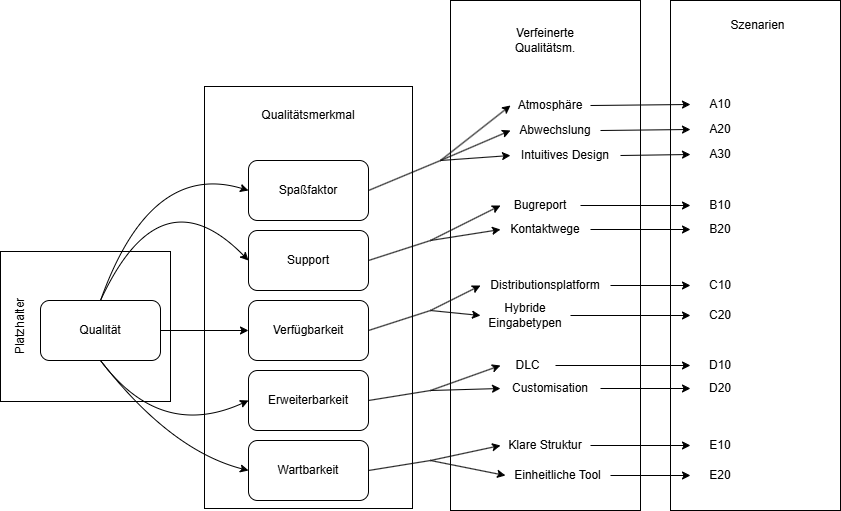

The diagram above was exported from draw.io. Its source (the exported page's mxGraphModel, read from the mxfile embedded in the PNG):
<mxGraphModel dx="1050" dy="1691" grid="1" gridSize="10" guides="1" tooltips="1" connect="1" arrows="1" fold="1" page="1" pageScale="1" pageWidth="827" pageHeight="1169" math="0" shadow="0">
  <root>
    <mxCell id="0" />
    <mxCell id="1" parent="0" />
    <mxCell id="p_eZzbEZqzI5Xo6n-zKo-18" value="" style="rounded=0;whiteSpace=wrap;html=1;" vertex="1" parent="1">
      <mxGeometry x="100" y="131" width="170" height="150" as="geometry" />
    </mxCell>
    <mxCell id="p_eZzbEZqzI5Xo6n-zKo-3" value="Qualität" style="rounded=1;whiteSpace=wrap;html=1;" vertex="1" parent="1">
      <mxGeometry x="140" y="180" width="120" height="60" as="geometry" />
    </mxCell>
    <mxCell id="p_eZzbEZqzI5Xo6n-zKo-5" value="" style="rounded=0;whiteSpace=wrap;html=1;rotation=-90;noLabel=0;backgroundOutline=0;" vertex="1" parent="1">
      <mxGeometry x="197" y="73" width="422" height="208" as="geometry" />
    </mxCell>
    <mxCell id="p_eZzbEZqzI5Xo6n-zKo-6" value="Qualitätsmerkmal" style="text;html=1;align=center;verticalAlign=middle;whiteSpace=wrap;rounded=0;" vertex="1" parent="1">
      <mxGeometry x="378" y="-20" width="60" height="30" as="geometry" />
    </mxCell>
    <mxCell id="p_eZzbEZqzI5Xo6n-zKo-7" value="Spaßfaktor" style="rounded=1;whiteSpace=wrap;html=1;" vertex="1" parent="1">
      <mxGeometry x="348" y="40" width="120" height="60" as="geometry" />
    </mxCell>
    <mxCell id="p_eZzbEZqzI5Xo6n-zKo-8" value="Support" style="rounded=1;whiteSpace=wrap;html=1;" vertex="1" parent="1">
      <mxGeometry x="348" y="110" width="120" height="60" as="geometry" />
    </mxCell>
    <mxCell id="p_eZzbEZqzI5Xo6n-zKo-9" value="Verfügbarkeit" style="rounded=1;whiteSpace=wrap;html=1;" vertex="1" parent="1">
      <mxGeometry x="348" y="180" width="120" height="60" as="geometry" />
    </mxCell>
    <mxCell id="p_eZzbEZqzI5Xo6n-zKo-10" value="Erweiterbarkeit" style="rounded=1;whiteSpace=wrap;html=1;" vertex="1" parent="1">
      <mxGeometry x="348" y="250" width="120" height="60" as="geometry" />
    </mxCell>
    <mxCell id="p_eZzbEZqzI5Xo6n-zKo-11" value="Wartbarkeit" style="rounded=1;whiteSpace=wrap;html=1;" vertex="1" parent="1">
      <mxGeometry x="348" y="320" width="120" height="60" as="geometry" />
    </mxCell>
    <mxCell id="p_eZzbEZqzI5Xo6n-zKo-4" value="" style="curved=1;endArrow=classic;html=1;rounded=0;exitX=0.5;exitY=0;exitDx=0;exitDy=0;entryX=0;entryY=0.5;entryDx=0;entryDy=0;" edge="1" parent="1" source="p_eZzbEZqzI5Xo6n-zKo-3" target="p_eZzbEZqzI5Xo6n-zKo-7">
      <mxGeometry width="50" height="50" relative="1" as="geometry">
        <mxPoint x="390" y="290" as="sourcePoint" />
        <mxPoint x="300" y="130" as="targetPoint" />
        <Array as="points">
          <mxPoint x="250" y="40" />
        </Array>
      </mxGeometry>
    </mxCell>
    <mxCell id="p_eZzbEZqzI5Xo6n-zKo-13" value="" style="curved=1;endArrow=classic;html=1;rounded=0;exitX=0.5;exitY=0;exitDx=0;exitDy=0;entryX=0;entryY=0.5;entryDx=0;entryDy=0;" edge="1" parent="1" source="p_eZzbEZqzI5Xo6n-zKo-3" target="p_eZzbEZqzI5Xo6n-zKo-8">
      <mxGeometry width="50" height="50" relative="1" as="geometry">
        <mxPoint x="190" y="210" as="sourcePoint" />
        <mxPoint x="358" y="80" as="targetPoint" />
        <Array as="points">
          <mxPoint x="260" y="50" />
        </Array>
      </mxGeometry>
    </mxCell>
    <mxCell id="p_eZzbEZqzI5Xo6n-zKo-14" value="" style="curved=1;endArrow=classic;html=1;rounded=0;exitX=1;exitY=0.5;exitDx=0;exitDy=0;entryX=0;entryY=0.5;entryDx=0;entryDy=0;" edge="1" parent="1" source="p_eZzbEZqzI5Xo6n-zKo-3" target="p_eZzbEZqzI5Xo6n-zKo-9">
      <mxGeometry width="50" height="50" relative="1" as="geometry">
        <mxPoint x="190" y="210" as="sourcePoint" />
        <mxPoint x="358" y="150" as="targetPoint" />
        <Array as="points" />
      </mxGeometry>
    </mxCell>
    <mxCell id="p_eZzbEZqzI5Xo6n-zKo-16" value="" style="curved=1;endArrow=classic;html=1;rounded=0;exitX=0.5;exitY=1;exitDx=0;exitDy=0;entryX=0;entryY=0.5;entryDx=0;entryDy=0;" edge="1" parent="1" source="p_eZzbEZqzI5Xo6n-zKo-3" target="p_eZzbEZqzI5Xo6n-zKo-10">
      <mxGeometry width="50" height="50" relative="1" as="geometry">
        <mxPoint x="190" y="210" as="sourcePoint" />
        <mxPoint x="358" y="220" as="targetPoint" />
        <Array as="points">
          <mxPoint x="260" y="320" />
        </Array>
      </mxGeometry>
    </mxCell>
    <mxCell id="p_eZzbEZqzI5Xo6n-zKo-17" value="" style="curved=1;endArrow=classic;html=1;rounded=0;exitX=0.5;exitY=1;exitDx=0;exitDy=0;entryX=0;entryY=0.5;entryDx=0;entryDy=0;" edge="1" parent="1" source="p_eZzbEZqzI5Xo6n-zKo-3" target="p_eZzbEZqzI5Xo6n-zKo-11">
      <mxGeometry width="50" height="50" relative="1" as="geometry">
        <mxPoint x="190" y="270" as="sourcePoint" />
        <mxPoint x="358" y="290" as="targetPoint" />
        <Array as="points">
          <mxPoint x="270" y="330" />
        </Array>
      </mxGeometry>
    </mxCell>
    <mxCell id="p_eZzbEZqzI5Xo6n-zKo-19" value="Platzhalter" style="text;html=1;align=center;verticalAlign=middle;whiteSpace=wrap;rounded=0;rotation=-90;" vertex="1" parent="1">
      <mxGeometry x="90" y="191" width="60" height="30" as="geometry" />
    </mxCell>
    <mxCell id="p_eZzbEZqzI5Xo6n-zKo-20" value="" style="rounded=0;whiteSpace=wrap;html=1;" vertex="1" parent="1">
      <mxGeometry x="550" y="-120" width="190" height="510" as="geometry" />
    </mxCell>
    <mxCell id="p_eZzbEZqzI5Xo6n-zKo-21" value="Verfeinerte&lt;br/&gt;Qualitätsm." style="text;html=1;align=center;verticalAlign=middle;whiteSpace=wrap;rounded=0;" vertex="1" parent="1">
      <mxGeometry x="605" y="-110" width="80" height="60" as="geometry" />
    </mxCell>
    <mxCell id="p_eZzbEZqzI5Xo6n-zKo-22" value="" style="endArrow=none;html=1;rounded=0;exitX=1;exitY=0.5;exitDx=0;exitDy=0;" edge="1" parent="1" source="p_eZzbEZqzI5Xo6n-zKo-7">
      <mxGeometry width="50" height="50" relative="1" as="geometry">
        <mxPoint x="490" y="80" as="sourcePoint" />
        <mxPoint x="540" y="40" as="targetPoint" />
      </mxGeometry>
    </mxCell>
    <mxCell id="p_eZzbEZqzI5Xo6n-zKo-23" value="" style="endArrow=classic;html=1;rounded=0;entryX=0;entryY=0.5;entryDx=0;entryDy=0;" edge="1" parent="1" target="p_eZzbEZqzI5Xo6n-zKo-24">
      <mxGeometry width="50" height="50" relative="1" as="geometry">
        <mxPoint x="540" y="40" as="sourcePoint" />
        <mxPoint x="590" y="-10" as="targetPoint" />
      </mxGeometry>
    </mxCell>
    <mxCell id="p_eZzbEZqzI5Xo6n-zKo-24" value="Atmosphäre" style="text;html=1;align=center;verticalAlign=middle;whiteSpace=wrap;rounded=0;" vertex="1" parent="1">
      <mxGeometry x="610" y="-30" width="80" height="30" as="geometry" />
    </mxCell>
    <mxCell id="p_eZzbEZqzI5Xo6n-zKo-26" value="Abwechslung" style="text;html=1;align=center;verticalAlign=middle;whiteSpace=wrap;rounded=0;" vertex="1" parent="1">
      <mxGeometry x="610" y="-5" width="90" height="30" as="geometry" />
    </mxCell>
    <mxCell id="p_eZzbEZqzI5Xo6n-zKo-27" value="" style="endArrow=classic;html=1;rounded=0;entryX=0;entryY=0.5;entryDx=0;entryDy=0;" edge="1" parent="1" target="p_eZzbEZqzI5Xo6n-zKo-26">
      <mxGeometry width="50" height="50" relative="1" as="geometry">
        <mxPoint x="540" y="40" as="sourcePoint" />
        <mxPoint x="600" y="30" as="targetPoint" />
      </mxGeometry>
    </mxCell>
    <mxCell id="p_eZzbEZqzI5Xo6n-zKo-28" value="" style="endArrow=classic;html=1;rounded=0;entryX=0;entryY=0.5;entryDx=0;entryDy=0;" edge="1" parent="1" target="p_eZzbEZqzI5Xo6n-zKo-29">
      <mxGeometry width="50" height="50" relative="1" as="geometry">
        <mxPoint x="540" y="40" as="sourcePoint" />
        <mxPoint x="610" y="40" as="targetPoint" />
      </mxGeometry>
    </mxCell>
    <mxCell id="p_eZzbEZqzI5Xo6n-zKo-29" value="Intuitives Design" style="text;html=1;align=center;verticalAlign=middle;whiteSpace=wrap;rounded=0;" vertex="1" parent="1">
      <mxGeometry x="610" y="20" width="110" height="30" as="geometry" />
    </mxCell>
    <mxCell id="p_eZzbEZqzI5Xo6n-zKo-30" value="" style="endArrow=none;html=1;rounded=0;exitX=1;exitY=0.5;exitDx=0;exitDy=0;" edge="1" parent="1" source="p_eZzbEZqzI5Xo6n-zKo-8">
      <mxGeometry width="50" height="50" relative="1" as="geometry">
        <mxPoint x="480" y="170" as="sourcePoint" />
        <mxPoint x="530" y="120" as="targetPoint" />
      </mxGeometry>
    </mxCell>
    <mxCell id="p_eZzbEZqzI5Xo6n-zKo-31" value="" style="endArrow=classic;html=1;rounded=0;entryX=0;entryY=0.5;entryDx=0;entryDy=0;" edge="1" parent="1" target="p_eZzbEZqzI5Xo6n-zKo-32">
      <mxGeometry width="50" height="50" relative="1" as="geometry">
        <mxPoint x="530" y="120" as="sourcePoint" />
        <mxPoint x="590" y="90" as="targetPoint" />
      </mxGeometry>
    </mxCell>
    <mxCell id="p_eZzbEZqzI5Xo6n-zKo-32" value="Bugreport" style="text;html=1;align=center;verticalAlign=middle;whiteSpace=wrap;rounded=0;" vertex="1" parent="1">
      <mxGeometry x="600" y="70" width="80" height="30" as="geometry" />
    </mxCell>
    <mxCell id="p_eZzbEZqzI5Xo6n-zKo-33" value="" style="endArrow=classic;html=1;rounded=0;entryX=0;entryY=0.5;entryDx=0;entryDy=0;" edge="1" parent="1" target="p_eZzbEZqzI5Xo6n-zKo-35">
      <mxGeometry width="50" height="50" relative="1" as="geometry">
        <mxPoint x="530" y="120" as="sourcePoint" />
        <mxPoint x="590" y="110" as="targetPoint" />
      </mxGeometry>
    </mxCell>
    <mxCell id="p_eZzbEZqzI5Xo6n-zKo-35" value="Kontaktwege" style="text;html=1;align=center;verticalAlign=middle;whiteSpace=wrap;rounded=0;" vertex="1" parent="1">
      <mxGeometry x="600" y="94" width="90" height="30" as="geometry" />
    </mxCell>
    <mxCell id="p_eZzbEZqzI5Xo6n-zKo-36" value="Distributionsplatform" style="text;html=1;align=center;verticalAlign=middle;whiteSpace=wrap;rounded=0;" vertex="1" parent="1">
      <mxGeometry x="580" y="150" width="130" height="30" as="geometry" />
    </mxCell>
    <mxCell id="p_eZzbEZqzI5Xo6n-zKo-38" value="" style="endArrow=none;html=1;rounded=0;exitX=1;exitY=0.5;exitDx=0;exitDy=0;" edge="1" parent="1" source="p_eZzbEZqzI5Xo6n-zKo-9">
      <mxGeometry width="50" height="50" relative="1" as="geometry">
        <mxPoint x="480" y="210" as="sourcePoint" />
        <mxPoint x="530" y="190" as="targetPoint" />
      </mxGeometry>
    </mxCell>
    <mxCell id="p_eZzbEZqzI5Xo6n-zKo-39" value="" style="endArrow=classic;html=1;rounded=0;entryX=0;entryY=0.5;entryDx=0;entryDy=0;" edge="1" parent="1" target="p_eZzbEZqzI5Xo6n-zKo-36">
      <mxGeometry width="50" height="50" relative="1" as="geometry">
        <mxPoint x="530" y="190" as="sourcePoint" />
        <mxPoint x="580" y="140" as="targetPoint" />
      </mxGeometry>
    </mxCell>
    <mxCell id="p_eZzbEZqzI5Xo6n-zKo-40" value="Hybride Eingabetypen" style="text;html=1;align=center;verticalAlign=middle;whiteSpace=wrap;rounded=0;" vertex="1" parent="1">
      <mxGeometry x="580" y="180" width="90" height="30" as="geometry" />
    </mxCell>
    <mxCell id="p_eZzbEZqzI5Xo6n-zKo-41" value="" style="endArrow=classic;html=1;rounded=0;entryX=0;entryY=0.5;entryDx=0;entryDy=0;" edge="1" parent="1" target="p_eZzbEZqzI5Xo6n-zKo-40">
      <mxGeometry width="50" height="50" relative="1" as="geometry">
        <mxPoint x="530" y="190" as="sourcePoint" />
        <mxPoint x="580" y="190" as="targetPoint" />
      </mxGeometry>
    </mxCell>
    <mxCell id="p_eZzbEZqzI5Xo6n-zKo-42" value="" style="endArrow=none;html=1;rounded=0;exitX=1;exitY=0.5;exitDx=0;exitDy=0;" edge="1" parent="1" source="p_eZzbEZqzI5Xo6n-zKo-10">
      <mxGeometry width="50" height="50" relative="1" as="geometry">
        <mxPoint x="480" y="300" as="sourcePoint" />
        <mxPoint x="530" y="270" as="targetPoint" />
      </mxGeometry>
    </mxCell>
    <mxCell id="p_eZzbEZqzI5Xo6n-zKo-44" value="DLC" style="text;html=1;align=center;verticalAlign=middle;whiteSpace=wrap;rounded=0;" vertex="1" parent="1">
      <mxGeometry x="600" y="230" width="55" height="30" as="geometry" />
    </mxCell>
    <mxCell id="p_eZzbEZqzI5Xo6n-zKo-45" value="" style="endArrow=classic;html=1;rounded=0;entryX=0;entryY=0.5;entryDx=0;entryDy=0;" edge="1" parent="1" target="p_eZzbEZqzI5Xo6n-zKo-44">
      <mxGeometry width="50" height="50" relative="1" as="geometry">
        <mxPoint x="530" y="270" as="sourcePoint" />
        <mxPoint x="580" y="220" as="targetPoint" />
      </mxGeometry>
    </mxCell>
    <mxCell id="p_eZzbEZqzI5Xo6n-zKo-46" value="Customisation" style="text;html=1;align=center;verticalAlign=middle;whiteSpace=wrap;rounded=0;" vertex="1" parent="1">
      <mxGeometry x="600" y="253" width="100" height="30" as="geometry" />
    </mxCell>
    <mxCell id="p_eZzbEZqzI5Xo6n-zKo-47" value="" style="endArrow=classic;html=1;rounded=0;entryX=0;entryY=0.5;entryDx=0;entryDy=0;" edge="1" parent="1" target="p_eZzbEZqzI5Xo6n-zKo-46">
      <mxGeometry width="50" height="50" relative="1" as="geometry">
        <mxPoint x="530" y="270" as="sourcePoint" />
        <mxPoint x="570" y="270" as="targetPoint" />
      </mxGeometry>
    </mxCell>
    <mxCell id="p_eZzbEZqzI5Xo6n-zKo-48" value="" style="endArrow=none;html=1;rounded=0;exitX=1;exitY=0.5;exitDx=0;exitDy=0;" edge="1" parent="1" source="p_eZzbEZqzI5Xo6n-zKo-11">
      <mxGeometry width="50" height="50" relative="1" as="geometry">
        <mxPoint x="480" y="360" as="sourcePoint" />
        <mxPoint x="530" y="340" as="targetPoint" />
      </mxGeometry>
    </mxCell>
    <mxCell id="p_eZzbEZqzI5Xo6n-zKo-49" value="Klare Struktur" style="text;html=1;align=center;verticalAlign=middle;whiteSpace=wrap;rounded=0;" vertex="1" parent="1">
      <mxGeometry x="600" y="310" width="90" height="30" as="geometry" />
    </mxCell>
    <mxCell id="p_eZzbEZqzI5Xo6n-zKo-50" value="" style="endArrow=classic;html=1;rounded=0;entryX=0;entryY=0.5;entryDx=0;entryDy=0;" edge="1" parent="1" target="p_eZzbEZqzI5Xo6n-zKo-49">
      <mxGeometry width="50" height="50" relative="1" as="geometry">
        <mxPoint x="530" y="340" as="sourcePoint" />
        <mxPoint x="580" y="290" as="targetPoint" />
      </mxGeometry>
    </mxCell>
    <mxCell id="p_eZzbEZqzI5Xo6n-zKo-51" value="Einheitliche Tool" style="text;html=1;align=center;verticalAlign=middle;whiteSpace=wrap;rounded=0;" vertex="1" parent="1">
      <mxGeometry x="605" y="340" width="105" height="30" as="geometry" />
    </mxCell>
    <mxCell id="p_eZzbEZqzI5Xo6n-zKo-52" value="" style="endArrow=classic;html=1;rounded=0;entryX=0;entryY=0.5;entryDx=0;entryDy=0;" edge="1" parent="1" target="p_eZzbEZqzI5Xo6n-zKo-51">
      <mxGeometry width="50" height="50" relative="1" as="geometry">
        <mxPoint x="530" y="340" as="sourcePoint" />
        <mxPoint x="580" y="370" as="targetPoint" />
      </mxGeometry>
    </mxCell>
    <mxCell id="p_eZzbEZqzI5Xo6n-zKo-55" value="" style="rounded=0;whiteSpace=wrap;html=1;" vertex="1" parent="1">
      <mxGeometry x="770" y="-120" width="170" height="510" as="geometry" />
    </mxCell>
    <mxCell id="p_eZzbEZqzI5Xo6n-zKo-56" value="Szenarien" style="text;html=1;align=center;verticalAlign=middle;whiteSpace=wrap;rounded=0;" vertex="1" parent="1">
      <mxGeometry x="825" y="-110" width="65" height="30" as="geometry" />
    </mxCell>
    <mxCell id="p_eZzbEZqzI5Xo6n-zKo-57" value="" style="endArrow=classic;html=1;rounded=0;exitX=1;exitY=0.5;exitDx=0;exitDy=0;entryX=0;entryY=0.5;entryDx=0;entryDy=0;" edge="1" parent="1" source="p_eZzbEZqzI5Xo6n-zKo-24" target="p_eZzbEZqzI5Xo6n-zKo-58">
      <mxGeometry width="50" height="50" relative="1" as="geometry">
        <mxPoint x="730" as="sourcePoint" />
        <mxPoint x="780" y="-50" as="targetPoint" />
      </mxGeometry>
    </mxCell>
    <mxCell id="p_eZzbEZqzI5Xo6n-zKo-58" value="A10" style="text;html=1;align=center;verticalAlign=middle;whiteSpace=wrap;rounded=0;" vertex="1" parent="1">
      <mxGeometry x="790" y="-31" width="60" height="30" as="geometry" />
    </mxCell>
    <mxCell id="p_eZzbEZqzI5Xo6n-zKo-60" value="" style="endArrow=classic;html=1;rounded=0;exitX=1;exitY=0.5;exitDx=0;exitDy=0;entryX=0;entryY=0.5;entryDx=0;entryDy=0;" edge="1" parent="1" source="p_eZzbEZqzI5Xo6n-zKo-26" target="p_eZzbEZqzI5Xo6n-zKo-61">
      <mxGeometry width="50" height="50" relative="1" as="geometry">
        <mxPoint x="750" y="50" as="sourcePoint" />
        <mxPoint x="790" y="10" as="targetPoint" />
      </mxGeometry>
    </mxCell>
    <mxCell id="p_eZzbEZqzI5Xo6n-zKo-61" value="A20" style="text;html=1;align=center;verticalAlign=middle;whiteSpace=wrap;rounded=0;" vertex="1" parent="1">
      <mxGeometry x="790" y="-6" width="60" height="30" as="geometry" />
    </mxCell>
    <mxCell id="p_eZzbEZqzI5Xo6n-zKo-63" value="A30" style="text;html=1;align=center;verticalAlign=middle;whiteSpace=wrap;rounded=0;" vertex="1" parent="1">
      <mxGeometry x="790" y="19" width="60" height="30" as="geometry" />
    </mxCell>
    <mxCell id="p_eZzbEZqzI5Xo6n-zKo-64" value="" style="endArrow=classic;html=1;rounded=0;exitX=1;exitY=0.5;exitDx=0;exitDy=0;entryX=0;entryY=0.5;entryDx=0;entryDy=0;" edge="1" parent="1" source="p_eZzbEZqzI5Xo6n-zKo-29" target="p_eZzbEZqzI5Xo6n-zKo-63">
      <mxGeometry width="50" height="50" relative="1" as="geometry">
        <mxPoint x="750" y="90" as="sourcePoint" />
        <mxPoint x="1000" y="-30" as="targetPoint" />
      </mxGeometry>
    </mxCell>
    <mxCell id="p_eZzbEZqzI5Xo6n-zKo-65" value="B10" style="text;html=1;align=center;verticalAlign=middle;whiteSpace=wrap;rounded=0;" vertex="1" parent="1">
      <mxGeometry x="790" y="70" width="60" height="30" as="geometry" />
    </mxCell>
    <mxCell id="p_eZzbEZqzI5Xo6n-zKo-66" value="" style="endArrow=classic;html=1;rounded=0;exitX=1;exitY=0.5;exitDx=0;exitDy=0;entryX=0;entryY=0.5;entryDx=0;entryDy=0;" edge="1" parent="1" source="p_eZzbEZqzI5Xo6n-zKo-32" target="p_eZzbEZqzI5Xo6n-zKo-65">
      <mxGeometry width="50" height="50" relative="1" as="geometry">
        <mxPoint x="680" y="85" as="sourcePoint" />
        <mxPoint x="770" y="87.25" as="targetPoint" />
      </mxGeometry>
    </mxCell>
    <mxCell id="p_eZzbEZqzI5Xo6n-zKo-68" value="B20" style="text;html=1;align=center;verticalAlign=middle;whiteSpace=wrap;rounded=0;" vertex="1" parent="1">
      <mxGeometry x="790" y="94" width="60" height="30" as="geometry" />
    </mxCell>
    <mxCell id="p_eZzbEZqzI5Xo6n-zKo-69" value="" style="endArrow=classic;html=1;rounded=0;entryX=0;entryY=0.5;entryDx=0;entryDy=0;exitX=1;exitY=0.5;exitDx=0;exitDy=0;" edge="1" parent="1" target="p_eZzbEZqzI5Xo6n-zKo-68" source="p_eZzbEZqzI5Xo6n-zKo-35">
      <mxGeometry width="50" height="50" relative="1" as="geometry">
        <mxPoint x="690" y="109" as="sourcePoint" />
        <mxPoint x="780" y="111.25" as="targetPoint" />
      </mxGeometry>
    </mxCell>
    <mxCell id="p_eZzbEZqzI5Xo6n-zKo-70" value="C10" style="text;html=1;align=center;verticalAlign=middle;whiteSpace=wrap;rounded=0;" vertex="1" parent="1">
      <mxGeometry x="790" y="150" width="60" height="30" as="geometry" />
    </mxCell>
    <mxCell id="p_eZzbEZqzI5Xo6n-zKo-71" value="" style="endArrow=classic;html=1;rounded=0;exitX=1;exitY=0.5;exitDx=0;exitDy=0;entryX=0;entryY=0.5;entryDx=0;entryDy=0;" edge="1" parent="1" target="p_eZzbEZqzI5Xo6n-zKo-70" source="p_eZzbEZqzI5Xo6n-zKo-36">
      <mxGeometry width="50" height="50" relative="1" as="geometry">
        <mxPoint x="710" y="165" as="sourcePoint" />
        <mxPoint x="800" y="167.25" as="targetPoint" />
      </mxGeometry>
    </mxCell>
    <mxCell id="p_eZzbEZqzI5Xo6n-zKo-72" value="C20" style="text;html=1;align=center;verticalAlign=middle;whiteSpace=wrap;rounded=0;" vertex="1" parent="1">
      <mxGeometry x="790" y="180" width="60" height="30" as="geometry" />
    </mxCell>
    <mxCell id="p_eZzbEZqzI5Xo6n-zKo-73" value="" style="endArrow=classic;html=1;rounded=0;exitX=1;exitY=0.5;exitDx=0;exitDy=0;entryX=0;entryY=0.5;entryDx=0;entryDy=0;" edge="1" parent="1" target="p_eZzbEZqzI5Xo6n-zKo-72" source="p_eZzbEZqzI5Xo6n-zKo-40">
      <mxGeometry width="50" height="50" relative="1" as="geometry">
        <mxPoint x="670" y="195" as="sourcePoint" />
        <mxPoint x="760" y="197.25" as="targetPoint" />
      </mxGeometry>
    </mxCell>
    <mxCell id="p_eZzbEZqzI5Xo6n-zKo-74" value="D10" style="text;html=1;align=center;verticalAlign=middle;whiteSpace=wrap;rounded=0;" vertex="1" parent="1">
      <mxGeometry x="790" y="230" width="60" height="30" as="geometry" />
    </mxCell>
    <mxCell id="p_eZzbEZqzI5Xo6n-zKo-75" value="" style="endArrow=classic;html=1;rounded=0;exitX=1;exitY=0.5;exitDx=0;exitDy=0;entryX=0;entryY=0.5;entryDx=0;entryDy=0;" edge="1" parent="1" target="p_eZzbEZqzI5Xo6n-zKo-74" source="p_eZzbEZqzI5Xo6n-zKo-44">
      <mxGeometry width="50" height="50" relative="1" as="geometry">
        <mxPoint x="655" y="245" as="sourcePoint" />
        <mxPoint x="745" y="247.25" as="targetPoint" />
      </mxGeometry>
    </mxCell>
    <mxCell id="p_eZzbEZqzI5Xo6n-zKo-76" value="D20" style="text;html=1;align=center;verticalAlign=middle;whiteSpace=wrap;rounded=0;" vertex="1" parent="1">
      <mxGeometry x="790" y="253" width="60" height="30" as="geometry" />
    </mxCell>
    <mxCell id="p_eZzbEZqzI5Xo6n-zKo-77" value="" style="endArrow=classic;html=1;rounded=0;exitX=1;exitY=0.5;exitDx=0;exitDy=0;entryX=0;entryY=0.5;entryDx=0;entryDy=0;" edge="1" parent="1" target="p_eZzbEZqzI5Xo6n-zKo-76" source="p_eZzbEZqzI5Xo6n-zKo-46">
      <mxGeometry width="50" height="50" relative="1" as="geometry">
        <mxPoint x="695" y="268" as="sourcePoint" />
        <mxPoint x="785" y="270.25" as="targetPoint" />
      </mxGeometry>
    </mxCell>
    <mxCell id="p_eZzbEZqzI5Xo6n-zKo-78" value="E10" style="text;html=1;align=center;verticalAlign=middle;whiteSpace=wrap;rounded=0;" vertex="1" parent="1">
      <mxGeometry x="790" y="310" width="60" height="30" as="geometry" />
    </mxCell>
    <mxCell id="p_eZzbEZqzI5Xo6n-zKo-79" value="" style="endArrow=classic;html=1;rounded=0;exitX=1;exitY=0.5;exitDx=0;exitDy=0;entryX=0;entryY=0.5;entryDx=0;entryDy=0;" edge="1" parent="1" target="p_eZzbEZqzI5Xo6n-zKo-78" source="p_eZzbEZqzI5Xo6n-zKo-49">
      <mxGeometry width="50" height="50" relative="1" as="geometry">
        <mxPoint x="690" y="325" as="sourcePoint" />
        <mxPoint x="780" y="327.25" as="targetPoint" />
      </mxGeometry>
    </mxCell>
    <mxCell id="p_eZzbEZqzI5Xo6n-zKo-80" value="E20" style="text;html=1;align=center;verticalAlign=middle;whiteSpace=wrap;rounded=0;" vertex="1" parent="1">
      <mxGeometry x="790" y="340" width="60" height="30" as="geometry" />
    </mxCell>
    <mxCell id="p_eZzbEZqzI5Xo6n-zKo-81" value="" style="endArrow=classic;html=1;rounded=0;exitX=1;exitY=0.5;exitDx=0;exitDy=0;entryX=0;entryY=0.5;entryDx=0;entryDy=0;" edge="1" parent="1" target="p_eZzbEZqzI5Xo6n-zKo-80" source="p_eZzbEZqzI5Xo6n-zKo-51">
      <mxGeometry width="50" height="50" relative="1" as="geometry">
        <mxPoint x="700" y="355" as="sourcePoint" />
        <mxPoint x="790" y="357.25" as="targetPoint" />
      </mxGeometry>
    </mxCell>
  </root>
</mxGraphModel>